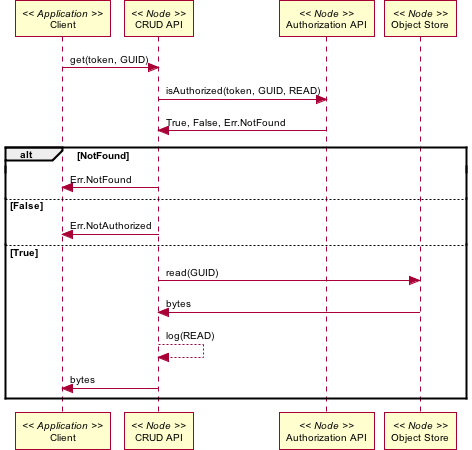

The diagram above was rendered by PlantUML. Its source (embedded in the PNG):
@startuml images/01_interaction.png
skinparam activityFontColor black
skinparam activityFontSize 10
skinparam activityFontName arial
skinparam activityArrowFontColor black
skinparam activityArrowFontSize 10
skinparam activityArrowFontName arial
skinparam classArrowFontColor black
skinparam classArrowFontSize 10
skinparam classArrowFontName arial
skinparam classAttributeFontColor black
skinparam classAttributeFontSize 10
skinparam classAttributeFontName arial
skinparam classFontColor black
skinparam classFontSize 10
skinparam classFontName arial
skinparam componentFontColor black
skinparam componentFontSize 10
skinparam componentFontName arial
skinparam componentArrowFontColor black
skinparam componentArrowFontSize 10
skinparam componentArrowFontName arial
skinparam noteFontColor black
skinparam noteFontSize 10
skinparam noteFontName arial
skinparam packageFontColor black
skinparam packageFontSize 10
skinparam packageFontName arial
skinparam sequenceActorFontColor black
skinparam sequenceActorFontSize 10
skinparam sequenceActorFontName arial
skinparam sequenceArrowFontColor black
skinparam sequenceArrowFontSize 10
skinparam sequenceArrowFontName arial
skinparam sequenceGroupingFontColor black
skinparam sequenceGroupingFontSize 10
skinparam sequenceGroupingFontName arial
skinparam sequenceGroupingHeaderFontColor black
skinparam sequenceGroupingHeaderFontSize 10
skinparam sequenceGroupingHeaderFontName arial
skinparam sequenceParticipantFontColor black
skinparam sequenceParticipantFontSize 10
skinparam sequenceParticipantFontName arial
skinparam sequenceTitleFontColor black
skinparam sequenceTitleFontSize 10
skinparam sequenceTitleFontName arial
skinparam titleFontColor black
skinparam titleFontSize 10
skinparam titleFontName arial
skinparam usecaseFontColor black
skinparam usecaseFontSize 10
skinparam usecaseFontName arial
skinparam usecaseActorFontColor black
skinparam usecaseActorFontSize 10
skinparam usecaseActorFontName arial
skinparam usecaseArrowFontColor black
skinparam usecaseArrowFontSize 10
skinparam usecaseArrowFontName arial
participant "Client" as app_client << Application >>
participant "CRUD API" as n_crud << Node >>
participant "Authorization API" as n_authorize << Node >>
participant "Object Store" as n_ostore << Node >>
app_client -> n_crud: get(token, GUID)
n_crud -> n_authorize: isAuthorized(token, GUID, READ)
n_crud <- n_authorize: True, False, Err.NotFound
alt NotFound
app_client <- n_crud: Err.NotFound
else False
app_client <- n_crud: Err.NotAuthorized
else True
n_crud -> n_ostore: read(GUID)
n_crud <- n_ostore: bytes
n_crud --> n_crud: log(READ)
app_client <- n_crud: bytes
end
@enduml